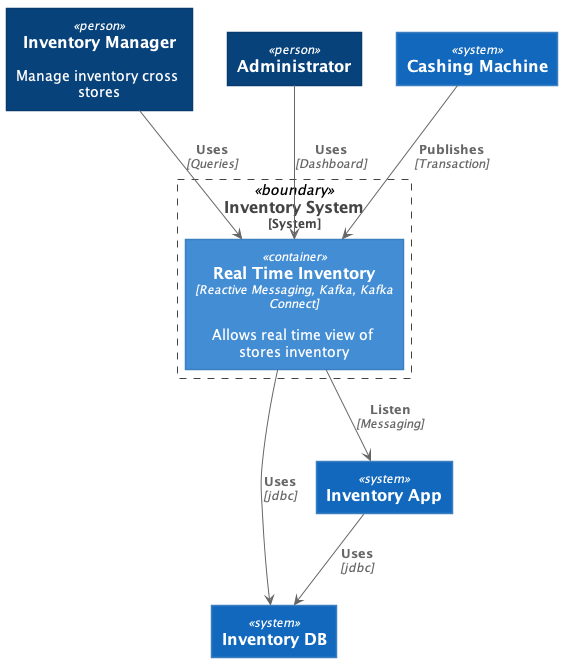

The diagram above was rendered by PlantUML. Its source (embedded in the PNG):
@startuml 
!include ./C4_Context.puml
!include ./C4_Container.puml
LAYOUT_TOP_DOWN
Person(manager, "Inventory Manager", "Manage inventory cross stores")
Person(admin, "Administrator")
System(casher,"Cashing Machine")
System_Boundary(c1,"Inventory System") {
    Container(solution,"Real Time Inventory", "Reactive Messaging, Kafka, Kafka Connect","Allows real time view of stores inventory")
}
System(db,"Inventory DB")
System(inventoryApp,"Inventory App")
Rel(casher,solution,"Publishes","Transaction")
Rel(admin,solution, "Uses","Dashboard")
Rel(manager,solution, "Uses","Queries")
Rel(solution,db,"Uses", "jdbc")
Rel(inventoryApp,db,"Uses", "jdbc")
Rel(solution,inventoryApp,"Listen","Messaging")
@enduml